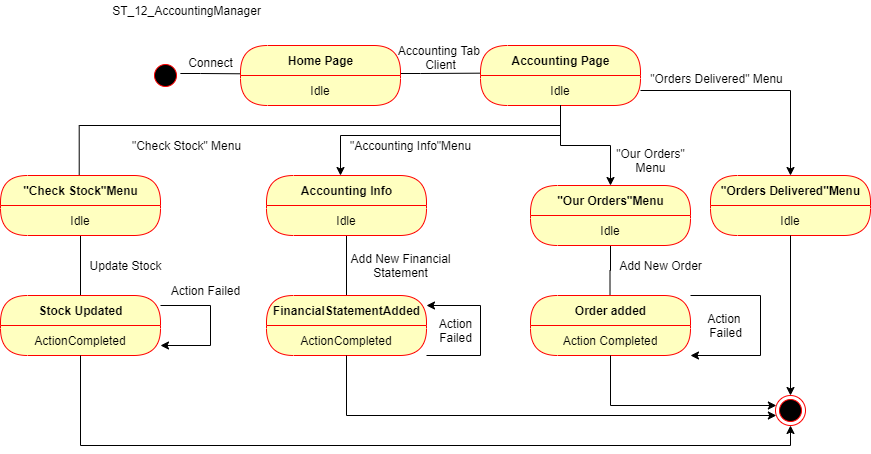

The diagram above was exported from draw.io. Its source (the exported page's mxGraphModel, read from the mxfile embedded in the PNG):
<mxGraphModel dx="1888" dy="499" grid="1" gridSize="10" guides="1" tooltips="1" connect="1" arrows="1" fold="1" page="1" pageScale="1" pageWidth="850" pageHeight="1100" math="0" shadow="0">
  <root>
    <mxCell id="0" />
    <mxCell id="1" parent="0" />
    <mxCell id="y2c8ayaIav6tc5J2xows-1" value="ST_12_AccountingManager" style="text;html=1;align=center;verticalAlign=middle;resizable=0;points=[];autosize=1;" vertex="1" parent="1">
      <mxGeometry x="26" y="45" width="160" height="20" as="geometry" />
    </mxCell>
    <mxCell id="y2c8ayaIav6tc5J2xows-40" style="edgeStyle=orthogonalEdgeStyle;rounded=0;orthogonalLoop=1;jettySize=auto;html=1;entryX=0.113;entryY=-0.053;entryDx=0;entryDy=0;entryPerimeter=0;" edge="1" parent="1" source="y2c8ayaIav6tc5J2xows-2" target="y2c8ayaIav6tc5J2xows-5">
      <mxGeometry relative="1" as="geometry">
        <Array as="points">
          <mxPoint x="120" y="118" />
          <mxPoint x="120" y="118" />
        </Array>
      </mxGeometry>
    </mxCell>
    <mxCell id="y2c8ayaIav6tc5J2xows-2" value="" style="ellipse;html=1;shape=startState;fillColor=#000000;strokeColor=#ff0000;" vertex="1" parent="1">
      <mxGeometry x="70" y="105" width="30" height="30" as="geometry" />
    </mxCell>
    <mxCell id="y2c8ayaIav6tc5J2xows-42" style="edgeStyle=orthogonalEdgeStyle;rounded=0;orthogonalLoop=1;jettySize=auto;html=1;entryX=0.078;entryY=-0.08;entryDx=0;entryDy=0;entryPerimeter=0;" edge="1" parent="1" source="y2c8ayaIav6tc5J2xows-4" target="y2c8ayaIav6tc5J2xows-8">
      <mxGeometry relative="1" as="geometry">
        <Array as="points">
          <mxPoint x="340" y="118" />
          <mxPoint x="340" y="118" />
        </Array>
      </mxGeometry>
    </mxCell>
    <mxCell id="y2c8ayaIav6tc5J2xows-4" value="Home Page" style="swimlane;html=1;fontStyle=1;align=center;verticalAlign=middle;childLayout=stackLayout;horizontal=1;startSize=30;horizontalStack=0;resizeParent=0;resizeLast=1;container=0;fontColor=#000000;collapsible=0;rounded=1;arcSize=30;strokeColor=#ff0000;fillColor=#ffffc0;swimlaneFillColor=#ffffc0;dropTarget=0;" vertex="1" parent="1">
      <mxGeometry x="160" y="90" width="160" height="60" as="geometry" />
    </mxCell>
    <mxCell id="y2c8ayaIav6tc5J2xows-5" value="Idle" style="text;html=1;strokeColor=none;fillColor=none;align=center;verticalAlign=middle;spacingLeft=4;spacingRight=4;whiteSpace=wrap;overflow=hidden;rotatable=0;fontColor=#000000;" vertex="1" parent="y2c8ayaIav6tc5J2xows-4">
      <mxGeometry y="30" width="160" height="30" as="geometry" />
    </mxCell>
    <mxCell id="y2c8ayaIav6tc5J2xows-7" value="Accounting Page" style="swimlane;html=1;fontStyle=1;align=center;verticalAlign=middle;childLayout=stackLayout;horizontal=1;startSize=30;horizontalStack=0;resizeParent=0;resizeLast=1;container=0;fontColor=#000000;collapsible=0;rounded=1;arcSize=30;strokeColor=#ff0000;fillColor=#ffffc0;swimlaneFillColor=#ffffc0;dropTarget=0;" vertex="1" parent="1">
      <mxGeometry x="400" y="90" width="160" height="60" as="geometry" />
    </mxCell>
    <mxCell id="y2c8ayaIav6tc5J2xows-8" value="Idle" style="text;html=1;strokeColor=none;fillColor=none;align=center;verticalAlign=middle;spacingLeft=4;spacingRight=4;whiteSpace=wrap;overflow=hidden;rotatable=0;fontColor=#000000;" vertex="1" parent="y2c8ayaIav6tc5J2xows-7">
      <mxGeometry y="30" width="160" height="30" as="geometry" />
    </mxCell>
    <mxCell id="y2c8ayaIav6tc5J2xows-28" value="&quot;Orders Delivered&quot;Menu" style="swimlane;html=1;fontStyle=1;align=center;verticalAlign=middle;childLayout=stackLayout;horizontal=1;startSize=30;horizontalStack=0;resizeParent=0;resizeLast=1;container=0;fontColor=#000000;collapsible=0;rounded=1;arcSize=30;strokeColor=#ff0000;fillColor=#ffffc0;swimlaneFillColor=#ffffc0;dropTarget=0;" vertex="1" parent="1">
      <mxGeometry x="630" y="220" width="160" height="60" as="geometry" />
    </mxCell>
    <mxCell id="y2c8ayaIav6tc5J2xows-29" value="Idle" style="text;html=1;strokeColor=none;fillColor=none;align=center;verticalAlign=middle;spacingLeft=4;spacingRight=4;whiteSpace=wrap;overflow=hidden;rotatable=0;fontColor=#000000;" vertex="1" parent="y2c8ayaIav6tc5J2xows-28">
      <mxGeometry y="30" width="160" height="30" as="geometry" />
    </mxCell>
    <mxCell id="y2c8ayaIav6tc5J2xows-31" style="edgeStyle=orthogonalEdgeStyle;rounded=0;orthogonalLoop=1;jettySize=auto;html=1;" edge="1" parent="1" source="y2c8ayaIav6tc5J2xows-8" target="y2c8ayaIav6tc5J2xows-28">
      <mxGeometry relative="1" as="geometry" />
    </mxCell>
    <mxCell id="y2c8ayaIav6tc5J2xows-32" style="edgeStyle=orthogonalEdgeStyle;rounded=0;orthogonalLoop=1;jettySize=auto;html=1;" edge="1" parent="1" source="y2c8ayaIav6tc5J2xows-8" target="y2c8ayaIav6tc5J2xows-22">
      <mxGeometry relative="1" as="geometry" />
    </mxCell>
    <mxCell id="y2c8ayaIav6tc5J2xows-33" style="edgeStyle=orthogonalEdgeStyle;rounded=0;orthogonalLoop=1;jettySize=auto;html=1;" edge="1" parent="1" source="y2c8ayaIav6tc5J2xows-8" target="y2c8ayaIav6tc5J2xows-16">
      <mxGeometry relative="1" as="geometry">
        <Array as="points">
          <mxPoint x="480" y="180" />
          <mxPoint x="260" y="180" />
        </Array>
      </mxGeometry>
    </mxCell>
    <mxCell id="y2c8ayaIav6tc5J2xows-35" style="edgeStyle=orthogonalEdgeStyle;rounded=0;orthogonalLoop=1;jettySize=auto;html=1;entryX=0.492;entryY=0.473;entryDx=0;entryDy=0;entryPerimeter=0;" edge="1" parent="1" source="y2c8ayaIav6tc5J2xows-8" target="y2c8ayaIav6tc5J2xows-10">
      <mxGeometry relative="1" as="geometry">
        <Array as="points">
          <mxPoint x="480" y="170" />
          <mxPoint x="-1" y="170" />
        </Array>
      </mxGeometry>
    </mxCell>
    <mxCell id="y2c8ayaIav6tc5J2xows-36" style="edgeStyle=orthogonalEdgeStyle;rounded=0;orthogonalLoop=1;jettySize=auto;html=1;entryX=0.5;entryY=0;entryDx=0;entryDy=0;" edge="1" parent="1" source="y2c8ayaIav6tc5J2xows-11" target="y2c8ayaIav6tc5J2xows-14">
      <mxGeometry relative="1" as="geometry" />
    </mxCell>
    <mxCell id="y2c8ayaIav6tc5J2xows-38" style="edgeStyle=orthogonalEdgeStyle;rounded=0;orthogonalLoop=1;jettySize=auto;html=1;entryX=0.5;entryY=0;entryDx=0;entryDy=0;" edge="1" parent="1" source="y2c8ayaIav6tc5J2xows-17" target="y2c8ayaIav6tc5J2xows-20">
      <mxGeometry relative="1" as="geometry" />
    </mxCell>
    <mxCell id="y2c8ayaIav6tc5J2xows-39" style="edgeStyle=orthogonalEdgeStyle;rounded=0;orthogonalLoop=1;jettySize=auto;html=1;entryX=0.497;entryY=0.427;entryDx=0;entryDy=0;entryPerimeter=0;" edge="1" parent="1" source="y2c8ayaIav6tc5J2xows-23" target="y2c8ayaIav6tc5J2xows-25">
      <mxGeometry relative="1" as="geometry" />
    </mxCell>
    <mxCell id="y2c8ayaIav6tc5J2xows-41" value="Connect" style="text;html=1;align=center;verticalAlign=middle;resizable=0;points=[];autosize=1;" vertex="1" parent="1">
      <mxGeometry x="100" y="97" width="60" height="20" as="geometry" />
    </mxCell>
    <mxCell id="y2c8ayaIav6tc5J2xows-43" value="Accounting Tab &lt;br&gt;Client" style="text;html=1;align=center;verticalAlign=middle;resizable=0;points=[];autosize=1;" vertex="1" parent="1">
      <mxGeometry x="310" y="87" width="100" height="30" as="geometry" />
    </mxCell>
    <mxCell id="y2c8ayaIav6tc5J2xows-44" value="&quot;Orders Delivered&quot; Menu" style="text;html=1;align=center;verticalAlign=middle;resizable=0;points=[];autosize=1;" vertex="1" parent="1">
      <mxGeometry x="561" y="113" width="150" height="20" as="geometry" />
    </mxCell>
    <mxCell id="y2c8ayaIav6tc5J2xows-25" value="Order added" style="swimlane;html=1;fontStyle=1;align=center;verticalAlign=middle;childLayout=stackLayout;horizontal=1;startSize=30;horizontalStack=0;resizeParent=0;resizeLast=1;container=0;fontColor=#000000;collapsible=0;rounded=1;arcSize=30;strokeColor=#ff0000;fillColor=#ffffc0;swimlaneFillColor=#ffffc0;dropTarget=0;" vertex="1" parent="1">
      <mxGeometry x="450" y="340" width="160" height="60" as="geometry" />
    </mxCell>
    <mxCell id="y2c8ayaIav6tc5J2xows-26" value="Action Completed" style="text;html=1;strokeColor=none;fillColor=none;align=center;verticalAlign=middle;spacingLeft=4;spacingRight=4;whiteSpace=wrap;overflow=hidden;rotatable=0;fontColor=#000000;" vertex="1" parent="y2c8ayaIav6tc5J2xows-25">
      <mxGeometry y="30" width="160" height="30" as="geometry" />
    </mxCell>
    <mxCell id="y2c8ayaIav6tc5J2xows-61" style="edgeStyle=orthogonalEdgeStyle;rounded=0;orthogonalLoop=1;jettySize=auto;html=1;exitX=1;exitY=0;exitDx=0;exitDy=0;entryX=1;entryY=1;entryDx=0;entryDy=0;" edge="1" parent="y2c8ayaIav6tc5J2xows-25" source="y2c8ayaIav6tc5J2xows-25" target="y2c8ayaIav6tc5J2xows-26">
      <mxGeometry relative="1" as="geometry">
        <Array as="points">
          <mxPoint x="230" />
          <mxPoint x="230" y="60" />
        </Array>
      </mxGeometry>
    </mxCell>
    <mxCell id="y2c8ayaIav6tc5J2xows-22" value="&quot;Our Orders&quot;Menu" style="swimlane;html=1;fontStyle=1;align=center;verticalAlign=middle;childLayout=stackLayout;horizontal=1;startSize=30;horizontalStack=0;resizeParent=0;resizeLast=1;container=0;fontColor=#000000;collapsible=0;rounded=1;arcSize=30;strokeColor=#ff0000;fillColor=#ffffc0;swimlaneFillColor=#ffffc0;dropTarget=0;" vertex="1" parent="1">
      <mxGeometry x="450" y="230" width="160" height="60" as="geometry" />
    </mxCell>
    <mxCell id="y2c8ayaIav6tc5J2xows-23" value="Idle" style="text;html=1;strokeColor=none;fillColor=none;align=center;verticalAlign=middle;spacingLeft=4;spacingRight=4;whiteSpace=wrap;overflow=hidden;rotatable=0;fontColor=#000000;" vertex="1" parent="y2c8ayaIav6tc5J2xows-22">
      <mxGeometry y="30" width="160" height="30" as="geometry" />
    </mxCell>
    <mxCell id="y2c8ayaIav6tc5J2xows-10" value="&quot;Check Stock&quot;Menu" style="swimlane;html=1;fontStyle=1;align=center;verticalAlign=middle;childLayout=stackLayout;horizontal=1;startSize=30;horizontalStack=0;resizeParent=0;resizeLast=1;container=0;fontColor=#000000;collapsible=0;rounded=1;arcSize=30;strokeColor=#ff0000;fillColor=#ffffc0;swimlaneFillColor=#ffffc0;dropTarget=0;" vertex="1" parent="1">
      <mxGeometry x="-80" y="220" width="160" height="60" as="geometry" />
    </mxCell>
    <mxCell id="y2c8ayaIav6tc5J2xows-11" value="Idle" style="text;html=1;strokeColor=none;fillColor=none;align=center;verticalAlign=middle;spacingLeft=4;spacingRight=4;whiteSpace=wrap;overflow=hidden;rotatable=0;fontColor=#000000;" vertex="1" parent="y2c8ayaIav6tc5J2xows-10">
      <mxGeometry y="30" width="160" height="30" as="geometry" />
    </mxCell>
    <mxCell id="y2c8ayaIav6tc5J2xows-57" style="edgeStyle=orthogonalEdgeStyle;rounded=0;orthogonalLoop=1;jettySize=auto;html=1;" edge="1" parent="1" source="y2c8ayaIav6tc5J2xows-13" target="y2c8ayaIav6tc5J2xows-13">
      <mxGeometry relative="1" as="geometry">
        <mxPoint x="120" y="310.79998779296875" as="targetPoint" />
        <Array as="points">
          <mxPoint x="130" y="350" />
          <mxPoint x="130" y="390" />
        </Array>
      </mxGeometry>
    </mxCell>
    <mxCell id="y2c8ayaIav6tc5J2xows-13" value="Stock Updated" style="swimlane;html=1;fontStyle=1;align=center;verticalAlign=middle;childLayout=stackLayout;horizontal=1;startSize=30;horizontalStack=0;resizeParent=0;resizeLast=1;container=0;fontColor=#000000;collapsible=0;rounded=1;arcSize=30;strokeColor=#ff0000;fillColor=#ffffc0;swimlaneFillColor=#ffffc0;dropTarget=0;" vertex="1" parent="1">
      <mxGeometry x="-80" y="340" width="160" height="60" as="geometry" />
    </mxCell>
    <mxCell id="y2c8ayaIav6tc5J2xows-14" value="ActionCompleted" style="text;html=1;strokeColor=none;fillColor=none;align=center;verticalAlign=middle;spacingLeft=4;spacingRight=4;whiteSpace=wrap;overflow=hidden;rotatable=0;fontColor=#000000;" vertex="1" parent="y2c8ayaIav6tc5J2xows-13">
      <mxGeometry y="30" width="160" height="30" as="geometry" />
    </mxCell>
    <mxCell id="y2c8ayaIav6tc5J2xows-16" value="Accounting Info" style="swimlane;html=1;fontStyle=1;align=center;verticalAlign=middle;childLayout=stackLayout;horizontal=1;startSize=30;horizontalStack=0;resizeParent=0;resizeLast=1;container=0;fontColor=#000000;collapsible=0;rounded=1;arcSize=30;strokeColor=#ff0000;fillColor=#ffffc0;swimlaneFillColor=#ffffc0;dropTarget=0;" vertex="1" parent="1">
      <mxGeometry x="186" y="220" width="160" height="60" as="geometry" />
    </mxCell>
    <mxCell id="y2c8ayaIav6tc5J2xows-17" value="Idle" style="text;html=1;strokeColor=none;fillColor=none;align=center;verticalAlign=middle;spacingLeft=4;spacingRight=4;whiteSpace=wrap;overflow=hidden;rotatable=0;fontColor=#000000;" vertex="1" parent="y2c8ayaIav6tc5J2xows-16">
      <mxGeometry y="30" width="160" height="30" as="geometry" />
    </mxCell>
    <mxCell id="y2c8ayaIav6tc5J2xows-19" value="FinancialStatementAdded" style="swimlane;html=1;fontStyle=1;align=center;verticalAlign=middle;childLayout=stackLayout;horizontal=1;startSize=30;horizontalStack=0;resizeParent=0;resizeLast=1;container=0;fontColor=#000000;collapsible=0;rounded=1;arcSize=30;strokeColor=#ff0000;fillColor=#ffffc0;swimlaneFillColor=#ffffc0;dropTarget=0;" vertex="1" parent="1">
      <mxGeometry x="186" y="340" width="160" height="60" as="geometry" />
    </mxCell>
    <mxCell id="y2c8ayaIav6tc5J2xows-20" value="ActionCompleted" style="text;html=1;strokeColor=none;fillColor=none;align=center;verticalAlign=middle;spacingLeft=4;spacingRight=4;whiteSpace=wrap;overflow=hidden;rotatable=0;fontColor=#000000;" vertex="1" parent="y2c8ayaIav6tc5J2xows-19">
      <mxGeometry y="30" width="160" height="30" as="geometry" />
    </mxCell>
    <mxCell id="y2c8ayaIav6tc5J2xows-59" style="edgeStyle=orthogonalEdgeStyle;rounded=0;orthogonalLoop=1;jettySize=auto;html=1;" edge="1" parent="y2c8ayaIav6tc5J2xows-19" source="y2c8ayaIav6tc5J2xows-20" target="y2c8ayaIav6tc5J2xows-19">
      <mxGeometry relative="1" as="geometry">
        <mxPoint x="174" y="10" as="targetPoint" />
        <Array as="points">
          <mxPoint x="214" y="60" />
          <mxPoint x="214" y="10" />
        </Array>
      </mxGeometry>
    </mxCell>
    <mxCell id="y2c8ayaIav6tc5J2xows-46" value="&quot;Check Stock&quot; Menu" style="text;html=1;align=center;verticalAlign=middle;resizable=0;points=[];autosize=1;" vertex="1" parent="1">
      <mxGeometry x="41" y="180" width="130" height="20" as="geometry" />
    </mxCell>
    <mxCell id="y2c8ayaIav6tc5J2xows-47" value="Update Stock" style="text;html=1;align=center;verticalAlign=middle;resizable=0;points=[];autosize=1;" vertex="1" parent="1">
      <mxGeometry y="300" width="90" height="20" as="geometry" />
    </mxCell>
    <mxCell id="y2c8ayaIav6tc5J2xows-48" value="Add New Financial&lt;br&gt;Statement" style="text;html=1;align=center;verticalAlign=middle;resizable=0;points=[];autosize=1;" vertex="1" parent="1">
      <mxGeometry x="260" y="295" width="120" height="30" as="geometry" />
    </mxCell>
    <mxCell id="y2c8ayaIav6tc5J2xows-49" value="&quot;Accounting Info&quot;Menu" style="text;html=1;align=center;verticalAlign=middle;resizable=0;points=[];autosize=1;" vertex="1" parent="1">
      <mxGeometry x="260" y="180" width="140" height="20" as="geometry" />
    </mxCell>
    <mxCell id="y2c8ayaIav6tc5J2xows-50" value="&quot;Our Orders&quot;&lt;br&gt;Menu" style="text;html=1;align=center;verticalAlign=middle;resizable=0;points=[];autosize=1;" vertex="1" parent="1">
      <mxGeometry x="530" y="190" width="80" height="30" as="geometry" />
    </mxCell>
    <mxCell id="y2c8ayaIav6tc5J2xows-51" value="Add New Order" style="text;html=1;align=center;verticalAlign=middle;resizable=0;points=[];autosize=1;" vertex="1" parent="1">
      <mxGeometry x="530" y="300" width="100" height="20" as="geometry" />
    </mxCell>
    <mxCell id="y2c8ayaIav6tc5J2xows-58" value="Action Failed" style="text;html=1;align=center;verticalAlign=middle;resizable=0;points=[];autosize=1;" vertex="1" parent="1">
      <mxGeometry x="80" y="325" width="90" height="20" as="geometry" />
    </mxCell>
    <mxCell id="y2c8ayaIav6tc5J2xows-60" value="Action&lt;br&gt;Failed" style="text;html=1;align=center;verticalAlign=middle;resizable=0;points=[];autosize=1;" vertex="1" parent="1">
      <mxGeometry x="350" y="360" width="50" height="30" as="geometry" />
    </mxCell>
    <mxCell id="y2c8ayaIav6tc5J2xows-62" value="Action&amp;nbsp;&lt;br&gt;Failed" style="text;html=1;align=center;verticalAlign=middle;resizable=0;points=[];autosize=1;" vertex="1" parent="1">
      <mxGeometry x="620" y="355" width="50" height="30" as="geometry" />
    </mxCell>
    <mxCell id="y2c8ayaIav6tc5J2xows-63" value="" style="ellipse;html=1;shape=endState;fillColor=#000000;strokeColor=#ff0000;" vertex="1" parent="1">
      <mxGeometry x="695" y="440" width="30" height="30" as="geometry" />
    </mxCell>
    <mxCell id="y2c8ayaIav6tc5J2xows-64" style="edgeStyle=orthogonalEdgeStyle;rounded=0;orthogonalLoop=1;jettySize=auto;html=1;" edge="1" parent="1" source="y2c8ayaIav6tc5J2xows-29" target="y2c8ayaIav6tc5J2xows-63">
      <mxGeometry relative="1" as="geometry" />
    </mxCell>
    <mxCell id="y2c8ayaIav6tc5J2xows-65" style="edgeStyle=orthogonalEdgeStyle;rounded=0;orthogonalLoop=1;jettySize=auto;html=1;" edge="1" parent="1" source="y2c8ayaIav6tc5J2xows-26" target="y2c8ayaIav6tc5J2xows-63">
      <mxGeometry relative="1" as="geometry">
        <mxPoint x="530" y="480" as="targetPoint" />
        <Array as="points">
          <mxPoint x="530" y="450" />
        </Array>
      </mxGeometry>
    </mxCell>
    <mxCell id="y2c8ayaIav6tc5J2xows-66" style="edgeStyle=orthogonalEdgeStyle;rounded=0;orthogonalLoop=1;jettySize=auto;html=1;" edge="1" parent="1" source="y2c8ayaIav6tc5J2xows-20" target="y2c8ayaIav6tc5J2xows-63">
      <mxGeometry relative="1" as="geometry">
        <Array as="points">
          <mxPoint x="266" y="460" />
        </Array>
      </mxGeometry>
    </mxCell>
    <mxCell id="y2c8ayaIav6tc5J2xows-67" style="edgeStyle=orthogonalEdgeStyle;rounded=0;orthogonalLoop=1;jettySize=auto;html=1;" edge="1" parent="1" source="y2c8ayaIav6tc5J2xows-14" target="y2c8ayaIav6tc5J2xows-63">
      <mxGeometry relative="1" as="geometry">
        <Array as="points">
          <mxPoint y="490" />
          <mxPoint x="710" y="490" />
        </Array>
      </mxGeometry>
    </mxCell>
  </root>
</mxGraphModel>